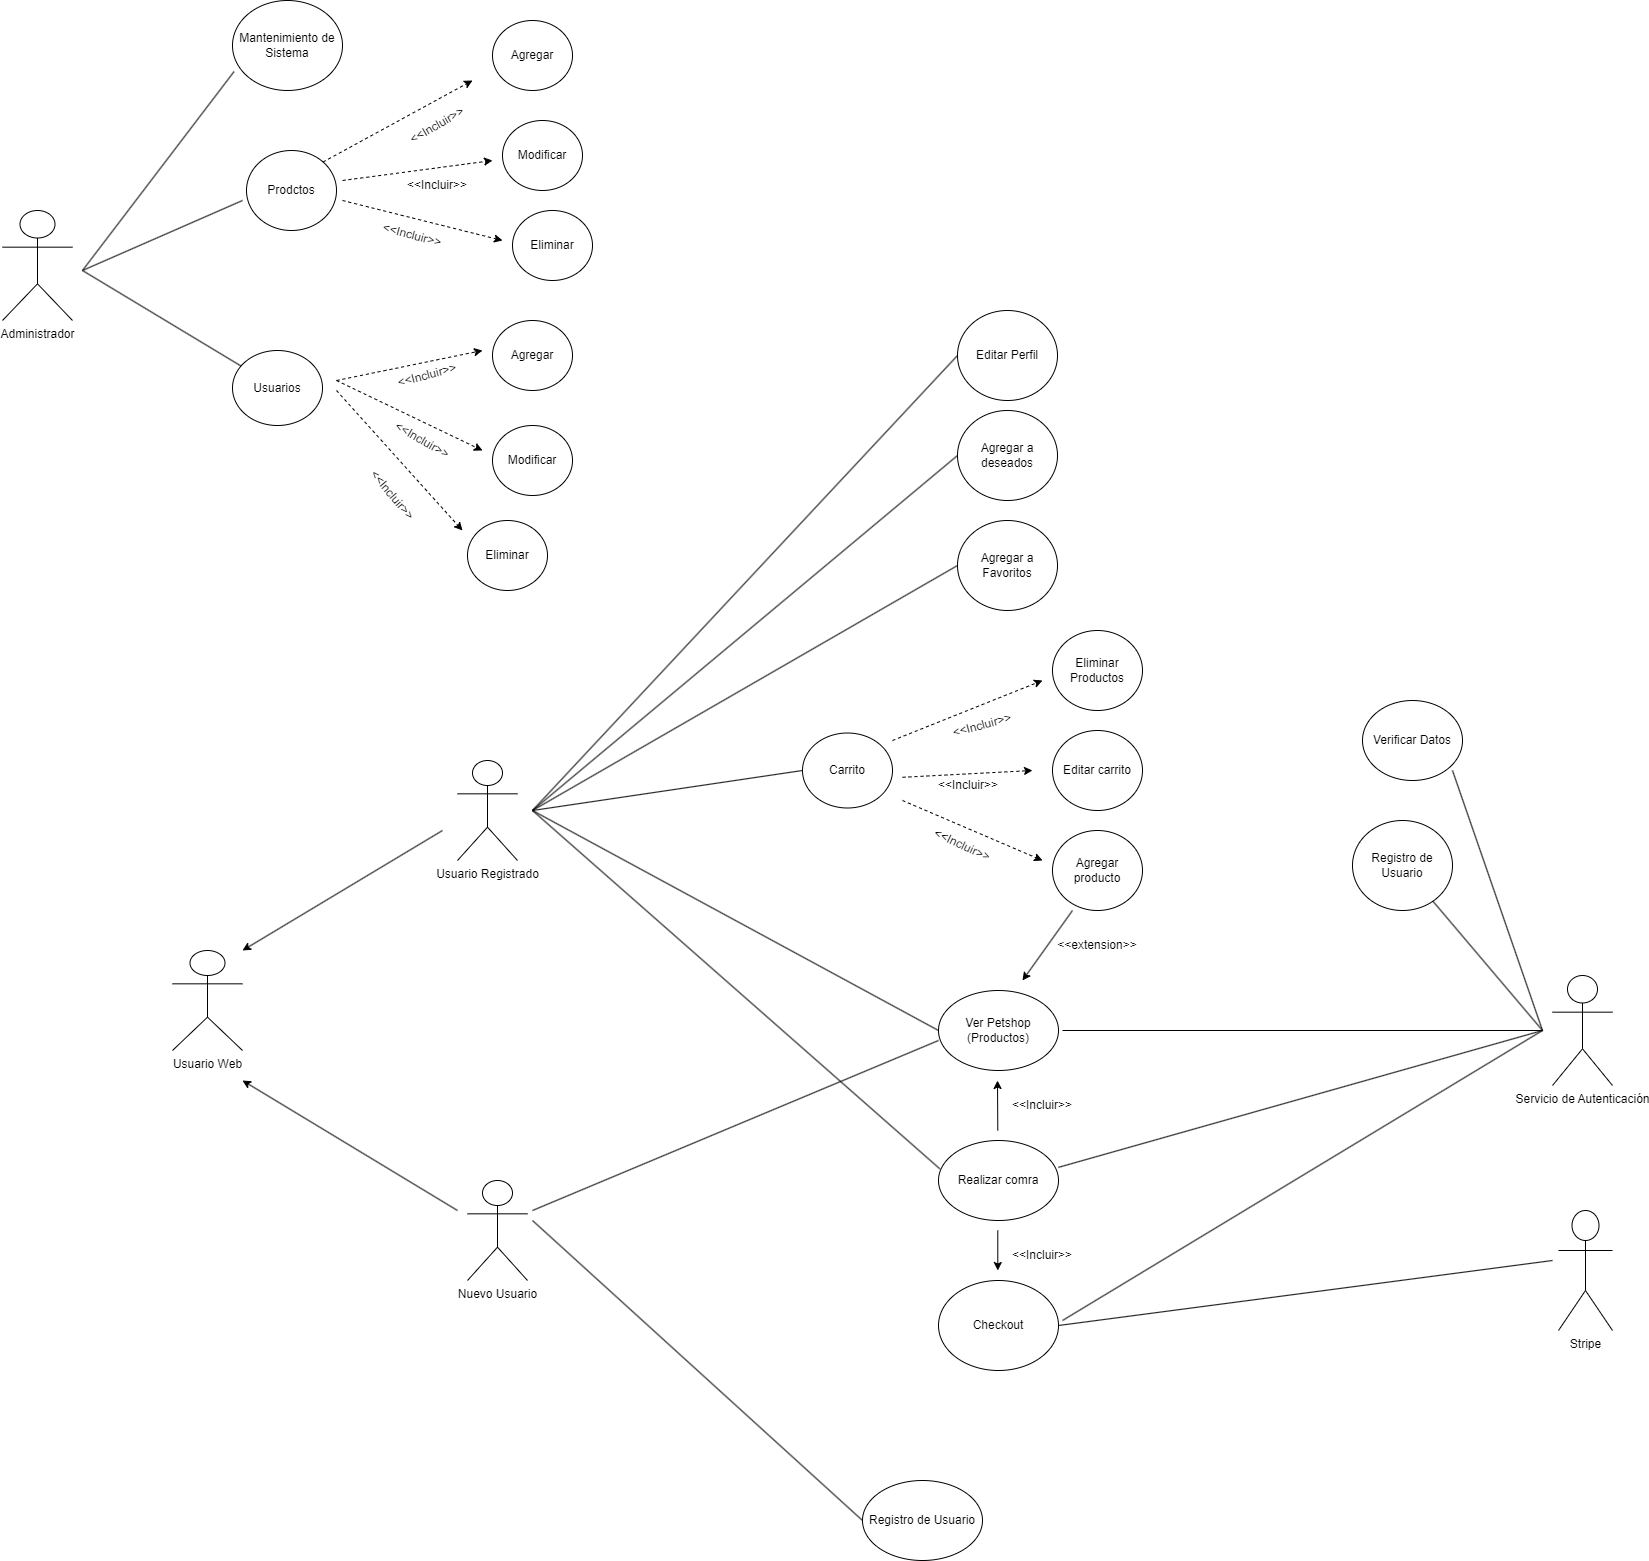

The diagram above was exported from draw.io. Its source (the exported page's mxGraphModel, read from the mxfile embedded in the PNG):
<mxGraphModel dx="1997" dy="1806" grid="1" gridSize="10" guides="1" tooltips="1" connect="1" arrows="1" fold="1" page="1" pageScale="1" pageWidth="827" pageHeight="1169" math="0" shadow="0">
  <root>
    <mxCell id="0" />
    <mxCell id="1" parent="0" />
    <mxCell id="S3bsl-xrJcRjDsTmrOzU-1" value="Administrador" style="shape=umlActor;verticalLabelPosition=bottom;verticalAlign=top;html=1;outlineConnect=0;" vertex="1" parent="1">
      <mxGeometry x="-413" y="-610" width="70" height="110" as="geometry" />
    </mxCell>
    <mxCell id="S3bsl-xrJcRjDsTmrOzU-2" value="Nuevo Usuario" style="shape=umlActor;verticalLabelPosition=bottom;verticalAlign=top;html=1;outlineConnect=0;" vertex="1" parent="1">
      <mxGeometry x="52" y="360" width="60" height="100" as="geometry" />
    </mxCell>
    <mxCell id="S3bsl-xrJcRjDsTmrOzU-6" value="Usuario Registrado" style="shape=umlActor;verticalLabelPosition=bottom;verticalAlign=top;html=1;outlineConnect=0;" vertex="1" parent="1">
      <mxGeometry x="42" y="-60" width="60" height="100" as="geometry" />
    </mxCell>
    <mxCell id="S3bsl-xrJcRjDsTmrOzU-8" value="Mantenimiento de Sistema" style="ellipse;whiteSpace=wrap;html=1;" vertex="1" parent="1">
      <mxGeometry x="-183" y="-820" width="110" height="90" as="geometry" />
    </mxCell>
    <mxCell id="S3bsl-xrJcRjDsTmrOzU-9" value="Prodctos" style="ellipse;whiteSpace=wrap;html=1;" vertex="1" parent="1">
      <mxGeometry x="-169" y="-670" width="90" height="80" as="geometry" />
    </mxCell>
    <mxCell id="S3bsl-xrJcRjDsTmrOzU-10" value="Agregar" style="ellipse;whiteSpace=wrap;html=1;" vertex="1" parent="1">
      <mxGeometry x="77" y="-800" width="80" height="70" as="geometry" />
    </mxCell>
    <mxCell id="S3bsl-xrJcRjDsTmrOzU-11" value="Modificar" style="ellipse;whiteSpace=wrap;html=1;" vertex="1" parent="1">
      <mxGeometry x="87" y="-700" width="80" height="70" as="geometry" />
    </mxCell>
    <mxCell id="S3bsl-xrJcRjDsTmrOzU-12" value="Eliminar" style="ellipse;whiteSpace=wrap;html=1;" vertex="1" parent="1">
      <mxGeometry x="97" y="-610" width="80" height="70" as="geometry" />
    </mxCell>
    <mxCell id="S3bsl-xrJcRjDsTmrOzU-16" value="" style="endArrow=classic;html=1;rounded=0;dashed=1;exitX=1;exitY=0;exitDx=0;exitDy=0;" edge="1" parent="1" source="S3bsl-xrJcRjDsTmrOzU-9">
      <mxGeometry width="50" height="50" relative="1" as="geometry">
        <mxPoint x="-63" y="-660" as="sourcePoint" />
        <mxPoint x="57" y="-740" as="targetPoint" />
      </mxGeometry>
    </mxCell>
    <mxCell id="S3bsl-xrJcRjDsTmrOzU-17" value="" style="endArrow=classic;html=1;rounded=0;dashed=1;" edge="1" parent="1">
      <mxGeometry width="50" height="50" relative="1" as="geometry">
        <mxPoint x="-73" y="-640" as="sourcePoint" />
        <mxPoint x="77" y="-660" as="targetPoint" />
      </mxGeometry>
    </mxCell>
    <mxCell id="S3bsl-xrJcRjDsTmrOzU-19" value="" style="endArrow=classic;html=1;rounded=0;dashed=1;" edge="1" parent="1">
      <mxGeometry width="50" height="50" relative="1" as="geometry">
        <mxPoint x="-73" y="-620" as="sourcePoint" />
        <mxPoint x="87" y="-580" as="targetPoint" />
      </mxGeometry>
    </mxCell>
    <mxCell id="S3bsl-xrJcRjDsTmrOzU-20" value="Usuarios" style="ellipse;whiteSpace=wrap;html=1;" vertex="1" parent="1">
      <mxGeometry x="-183" y="-470" width="90" height="75" as="geometry" />
    </mxCell>
    <mxCell id="S3bsl-xrJcRjDsTmrOzU-23" value="Agregar" style="ellipse;whiteSpace=wrap;html=1;" vertex="1" parent="1">
      <mxGeometry x="77" y="-500" width="80" height="70" as="geometry" />
    </mxCell>
    <mxCell id="S3bsl-xrJcRjDsTmrOzU-25" value="Modificar" style="ellipse;whiteSpace=wrap;html=1;" vertex="1" parent="1">
      <mxGeometry x="77" y="-395" width="80" height="70" as="geometry" />
    </mxCell>
    <mxCell id="S3bsl-xrJcRjDsTmrOzU-26" value="Eliminar" style="ellipse;whiteSpace=wrap;html=1;" vertex="1" parent="1">
      <mxGeometry x="52" y="-300" width="80" height="70" as="geometry" />
    </mxCell>
    <mxCell id="S3bsl-xrJcRjDsTmrOzU-27" value="" style="endArrow=classic;html=1;rounded=0;dashed=1;" edge="1" parent="1">
      <mxGeometry width="50" height="50" relative="1" as="geometry">
        <mxPoint x="-79" y="-440" as="sourcePoint" />
        <mxPoint x="67" y="-470" as="targetPoint" />
      </mxGeometry>
    </mxCell>
    <mxCell id="S3bsl-xrJcRjDsTmrOzU-28" value="" style="endArrow=classic;html=1;rounded=0;dashed=1;" edge="1" parent="1">
      <mxGeometry width="50" height="50" relative="1" as="geometry">
        <mxPoint x="-79" y="-440" as="sourcePoint" />
        <mxPoint x="67" y="-370" as="targetPoint" />
      </mxGeometry>
    </mxCell>
    <mxCell id="S3bsl-xrJcRjDsTmrOzU-29" value="" style="endArrow=classic;html=1;rounded=0;dashed=1;" edge="1" parent="1">
      <mxGeometry width="50" height="50" relative="1" as="geometry">
        <mxPoint x="-79" y="-430" as="sourcePoint" />
        <mxPoint x="47" y="-290" as="targetPoint" />
      </mxGeometry>
    </mxCell>
    <mxCell id="S3bsl-xrJcRjDsTmrOzU-31" value="Usuario Web" style="shape=umlActor;verticalLabelPosition=bottom;verticalAlign=top;html=1;outlineConnect=0;" vertex="1" parent="1">
      <mxGeometry x="-243" y="130" width="70" height="100" as="geometry" />
    </mxCell>
    <mxCell id="S3bsl-xrJcRjDsTmrOzU-35" value="" style="endArrow=classic;html=1;rounded=0;" edge="1" parent="1">
      <mxGeometry width="50" height="50" relative="1" as="geometry">
        <mxPoint x="27" y="10" as="sourcePoint" />
        <mxPoint x="-173" y="130" as="targetPoint" />
      </mxGeometry>
    </mxCell>
    <mxCell id="S3bsl-xrJcRjDsTmrOzU-36" value="" style="endArrow=classic;html=1;rounded=0;" edge="1" parent="1">
      <mxGeometry width="50" height="50" relative="1" as="geometry">
        <mxPoint x="42" y="390" as="sourcePoint" />
        <mxPoint x="-173" y="260" as="targetPoint" />
      </mxGeometry>
    </mxCell>
    <mxCell id="S3bsl-xrJcRjDsTmrOzU-37" value="Ver Petshop (Productos)" style="ellipse;whiteSpace=wrap;html=1;" vertex="1" parent="1">
      <mxGeometry x="523" y="170" width="120" height="80" as="geometry" />
    </mxCell>
    <mxCell id="S3bsl-xrJcRjDsTmrOzU-38" value="Editar Perfil" style="ellipse;whiteSpace=wrap;html=1;" vertex="1" parent="1">
      <mxGeometry x="542" y="-510" width="100" height="90" as="geometry" />
    </mxCell>
    <mxCell id="S3bsl-xrJcRjDsTmrOzU-39" value="Agregar a Favoritos" style="ellipse;whiteSpace=wrap;html=1;" vertex="1" parent="1">
      <mxGeometry x="542" y="-300" width="100" height="90" as="geometry" />
    </mxCell>
    <mxCell id="S3bsl-xrJcRjDsTmrOzU-40" value="Agregar a deseados" style="ellipse;whiteSpace=wrap;html=1;" vertex="1" parent="1">
      <mxGeometry x="542" y="-410" width="100" height="90" as="geometry" />
    </mxCell>
    <mxCell id="S3bsl-xrJcRjDsTmrOzU-41" value="Realizar comra" style="ellipse;whiteSpace=wrap;html=1;" vertex="1" parent="1">
      <mxGeometry x="523" y="320" width="120" height="80" as="geometry" />
    </mxCell>
    <mxCell id="S3bsl-xrJcRjDsTmrOzU-42" value="Checkout" style="ellipse;whiteSpace=wrap;html=1;" vertex="1" parent="1">
      <mxGeometry x="523" y="460" width="120" height="90" as="geometry" />
    </mxCell>
    <mxCell id="S3bsl-xrJcRjDsTmrOzU-43" value="Registro de Usuario" style="ellipse;whiteSpace=wrap;html=1;" vertex="1" parent="1">
      <mxGeometry x="447" y="660" width="120" height="80" as="geometry" />
    </mxCell>
    <mxCell id="S3bsl-xrJcRjDsTmrOzU-44" value="" style="endArrow=none;html=1;rounded=0;entryX=0;entryY=0.5;entryDx=0;entryDy=0;" edge="1" parent="1" target="S3bsl-xrJcRjDsTmrOzU-43">
      <mxGeometry width="50" height="50" relative="1" as="geometry">
        <mxPoint x="117" y="400" as="sourcePoint" />
        <mxPoint x="187" y="350" as="targetPoint" />
      </mxGeometry>
    </mxCell>
    <mxCell id="S3bsl-xrJcRjDsTmrOzU-45" value="" style="endArrow=none;html=1;rounded=0;entryX=0;entryY=0.625;entryDx=0;entryDy=0;entryPerimeter=0;" edge="1" parent="1" target="S3bsl-xrJcRjDsTmrOzU-37">
      <mxGeometry width="50" height="50" relative="1" as="geometry">
        <mxPoint x="117" y="390" as="sourcePoint" />
        <mxPoint x="167" y="340" as="targetPoint" />
      </mxGeometry>
    </mxCell>
    <mxCell id="S3bsl-xrJcRjDsTmrOzU-47" value="" style="endArrow=classic;html=1;rounded=0;" edge="1" parent="1">
      <mxGeometry width="50" height="50" relative="1" as="geometry">
        <mxPoint x="582.29" y="310" as="sourcePoint" />
        <mxPoint x="582" y="260" as="targetPoint" />
      </mxGeometry>
    </mxCell>
    <mxCell id="S3bsl-xrJcRjDsTmrOzU-48" value="" style="endArrow=classic;html=1;rounded=0;" edge="1" parent="1">
      <mxGeometry width="50" height="50" relative="1" as="geometry">
        <mxPoint x="582.29" y="410" as="sourcePoint" />
        <mxPoint x="582.29" y="450" as="targetPoint" />
      </mxGeometry>
    </mxCell>
    <mxCell id="S3bsl-xrJcRjDsTmrOzU-49" value="" style="endArrow=none;html=1;rounded=0;entryX=0;entryY=0.5;entryDx=0;entryDy=0;" edge="1" parent="1" target="S3bsl-xrJcRjDsTmrOzU-37">
      <mxGeometry width="50" height="50" relative="1" as="geometry">
        <mxPoint x="117" y="-10" as="sourcePoint" />
        <mxPoint x="167" y="-60" as="targetPoint" />
      </mxGeometry>
    </mxCell>
    <mxCell id="S3bsl-xrJcRjDsTmrOzU-50" value="" style="endArrow=none;html=1;rounded=0;exitX=0.011;exitY=0.354;exitDx=0;exitDy=0;exitPerimeter=0;" edge="1" parent="1" source="S3bsl-xrJcRjDsTmrOzU-41">
      <mxGeometry width="50" height="50" relative="1" as="geometry">
        <mxPoint x="517" y="350" as="sourcePoint" />
        <mxPoint x="117" y="-10" as="targetPoint" />
      </mxGeometry>
    </mxCell>
    <mxCell id="S3bsl-xrJcRjDsTmrOzU-51" value="Carrito" style="ellipse;whiteSpace=wrap;html=1;" vertex="1" parent="1">
      <mxGeometry x="387" y="-87.5" width="90" height="75" as="geometry" />
    </mxCell>
    <mxCell id="S3bsl-xrJcRjDsTmrOzU-52" value="Agregar producto" style="ellipse;whiteSpace=wrap;html=1;" vertex="1" parent="1">
      <mxGeometry x="637" y="10" width="90" height="80" as="geometry" />
    </mxCell>
    <mxCell id="S3bsl-xrJcRjDsTmrOzU-53" value="" style="endArrow=classic;html=1;rounded=0;exitX=0.222;exitY=1;exitDx=0;exitDy=0;exitPerimeter=0;" edge="1" parent="1" source="S3bsl-xrJcRjDsTmrOzU-52">
      <mxGeometry width="50" height="50" relative="1" as="geometry">
        <mxPoint x="586.29" y="100" as="sourcePoint" />
        <mxPoint x="607" y="160" as="targetPoint" />
      </mxGeometry>
    </mxCell>
    <mxCell id="S3bsl-xrJcRjDsTmrOzU-54" value="Editar carrito" style="ellipse;whiteSpace=wrap;html=1;" vertex="1" parent="1">
      <mxGeometry x="637" y="-90" width="90" height="80" as="geometry" />
    </mxCell>
    <mxCell id="S3bsl-xrJcRjDsTmrOzU-55" value="Eliminar Productos" style="ellipse;whiteSpace=wrap;html=1;" vertex="1" parent="1">
      <mxGeometry x="637" y="-190" width="90" height="80" as="geometry" />
    </mxCell>
    <mxCell id="S3bsl-xrJcRjDsTmrOzU-57" value="" style="endArrow=classic;html=1;rounded=0;dashed=1;" edge="1" parent="1">
      <mxGeometry width="50" height="50" relative="1" as="geometry">
        <mxPoint x="477" y="-80" as="sourcePoint" />
        <mxPoint x="627" y="-140" as="targetPoint" />
      </mxGeometry>
    </mxCell>
    <mxCell id="S3bsl-xrJcRjDsTmrOzU-58" value="" style="endArrow=classic;html=1;rounded=0;dashed=1;" edge="1" parent="1">
      <mxGeometry width="50" height="50" relative="1" as="geometry">
        <mxPoint x="487" y="-43.210000000000036" as="sourcePoint" />
        <mxPoint x="617" y="-50" as="targetPoint" />
      </mxGeometry>
    </mxCell>
    <mxCell id="S3bsl-xrJcRjDsTmrOzU-59" value="" style="endArrow=classic;html=1;rounded=0;dashed=1;" edge="1" parent="1">
      <mxGeometry width="50" height="50" relative="1" as="geometry">
        <mxPoint x="487" y="-20" as="sourcePoint" />
        <mxPoint x="627" y="40" as="targetPoint" />
      </mxGeometry>
    </mxCell>
    <mxCell id="S3bsl-xrJcRjDsTmrOzU-60" value="" style="endArrow=none;html=1;rounded=0;entryX=0;entryY=0.5;entryDx=0;entryDy=0;" edge="1" parent="1" target="S3bsl-xrJcRjDsTmrOzU-51">
      <mxGeometry width="50" height="50" relative="1" as="geometry">
        <mxPoint x="117" y="-10" as="sourcePoint" />
        <mxPoint x="377" y="-50" as="targetPoint" />
      </mxGeometry>
    </mxCell>
    <mxCell id="S3bsl-xrJcRjDsTmrOzU-62" value="" style="endArrow=none;html=1;rounded=0;entryX=0;entryY=0.5;entryDx=0;entryDy=0;" edge="1" parent="1" target="S3bsl-xrJcRjDsTmrOzU-38">
      <mxGeometry width="50" height="50" relative="1" as="geometry">
        <mxPoint x="117" y="-10" as="sourcePoint" />
        <mxPoint x="167" y="-60" as="targetPoint" />
      </mxGeometry>
    </mxCell>
    <mxCell id="S3bsl-xrJcRjDsTmrOzU-63" value="" style="endArrow=none;html=1;rounded=0;entryX=0;entryY=0.5;entryDx=0;entryDy=0;" edge="1" parent="1" target="S3bsl-xrJcRjDsTmrOzU-39">
      <mxGeometry width="50" height="50" relative="1" as="geometry">
        <mxPoint x="117" y="-10" as="sourcePoint" />
        <mxPoint x="177" y="-60" as="targetPoint" />
      </mxGeometry>
    </mxCell>
    <mxCell id="HBts6XEIPTK5dAgFTulg-2" value="" style="endArrow=none;html=1;rounded=0;entryX=0;entryY=0.5;entryDx=0;entryDy=0;" edge="1" parent="1" target="S3bsl-xrJcRjDsTmrOzU-40">
      <mxGeometry width="50" height="50" relative="1" as="geometry">
        <mxPoint x="117" y="-10" as="sourcePoint" />
        <mxPoint x="391" y="-60" as="targetPoint" />
      </mxGeometry>
    </mxCell>
    <mxCell id="S3bsl-xrJcRjDsTmrOzU-64" value="Servicio de Autenticación" style="shape=umlActor;verticalLabelPosition=bottom;verticalAlign=top;html=1;outlineConnect=0;" vertex="1" parent="1">
      <mxGeometry x="1137" y="155" width="60" height="110" as="geometry" />
    </mxCell>
    <mxCell id="S3bsl-xrJcRjDsTmrOzU-73" value="" style="endArrow=none;html=1;rounded=0;" edge="1" parent="1">
      <mxGeometry width="50" height="50" relative="1" as="geometry">
        <mxPoint x="647" y="210" as="sourcePoint" />
        <mxPoint x="1127" y="210" as="targetPoint" />
      </mxGeometry>
    </mxCell>
    <mxCell id="S3bsl-xrJcRjDsTmrOzU-74" value="Registro de Usuario" style="ellipse;whiteSpace=wrap;html=1;" vertex="1" parent="1">
      <mxGeometry x="937" width="100" height="90" as="geometry" />
    </mxCell>
    <mxCell id="S3bsl-xrJcRjDsTmrOzU-75" value="" style="endArrow=none;html=1;rounded=0;" edge="1" parent="1" source="S3bsl-xrJcRjDsTmrOzU-74">
      <mxGeometry width="50" height="50" relative="1" as="geometry">
        <mxPoint x="1037" y="60" as="sourcePoint" />
        <mxPoint x="1127" y="210" as="targetPoint" />
      </mxGeometry>
    </mxCell>
    <mxCell id="S3bsl-xrJcRjDsTmrOzU-77" value="" style="endArrow=none;html=1;rounded=0;exitX=0.999;exitY=0.336;exitDx=0;exitDy=0;exitPerimeter=0;" edge="1" parent="1" source="S3bsl-xrJcRjDsTmrOzU-41">
      <mxGeometry width="50" height="50" relative="1" as="geometry">
        <mxPoint x="1077" y="260" as="sourcePoint" />
        <mxPoint x="1127" y="210" as="targetPoint" />
      </mxGeometry>
    </mxCell>
    <mxCell id="S3bsl-xrJcRjDsTmrOzU-78" value="" style="endArrow=none;html=1;rounded=0;" edge="1" parent="1">
      <mxGeometry width="50" height="50" relative="1" as="geometry">
        <mxPoint x="647" y="500" as="sourcePoint" />
        <mxPoint x="1127" y="210" as="targetPoint" />
      </mxGeometry>
    </mxCell>
    <mxCell id="S3bsl-xrJcRjDsTmrOzU-79" value="Stripe" style="shape=umlActor;verticalLabelPosition=bottom;verticalAlign=top;html=1;outlineConnect=0;" vertex="1" parent="1">
      <mxGeometry x="1143" y="390" width="54" height="120" as="geometry" />
    </mxCell>
    <mxCell id="S3bsl-xrJcRjDsTmrOzU-80" value="" style="endArrow=none;html=1;rounded=0;entryX=1;entryY=0.5;entryDx=0;entryDy=0;" edge="1" parent="1" target="S3bsl-xrJcRjDsTmrOzU-42">
      <mxGeometry width="50" height="50" relative="1" as="geometry">
        <mxPoint x="1137" y="440" as="sourcePoint" />
        <mxPoint x="657" y="360" as="targetPoint" />
      </mxGeometry>
    </mxCell>
    <mxCell id="S3bsl-xrJcRjDsTmrOzU-83" value="&amp;lt;&amp;lt;Incluir&amp;gt;&amp;gt;" style="text;html=1;strokeColor=none;fillColor=none;align=center;verticalAlign=middle;whiteSpace=wrap;rounded=0;rotation=-15;" vertex="1" parent="1">
      <mxGeometry x="537" y="-110" width="60" height="30" as="geometry" />
    </mxCell>
    <mxCell id="S3bsl-xrJcRjDsTmrOzU-84" value="&amp;lt;&amp;lt;Incluir&amp;gt;&amp;gt;" style="text;html=1;strokeColor=none;fillColor=none;align=center;verticalAlign=middle;whiteSpace=wrap;rounded=0;" vertex="1" parent="1">
      <mxGeometry x="523" y="-50" width="60" height="30" as="geometry" />
    </mxCell>
    <mxCell id="S3bsl-xrJcRjDsTmrOzU-85" value="&amp;lt;&amp;lt;Incluir&amp;gt;&amp;gt;" style="text;html=1;strokeColor=none;fillColor=none;align=center;verticalAlign=middle;whiteSpace=wrap;rounded=0;rotation=25;" vertex="1" parent="1">
      <mxGeometry x="517" y="10" width="60" height="30" as="geometry" />
    </mxCell>
    <mxCell id="S3bsl-xrJcRjDsTmrOzU-86" value="&amp;lt;&amp;lt;extension&amp;gt;&amp;gt;" style="text;html=1;strokeColor=none;fillColor=none;align=center;verticalAlign=middle;whiteSpace=wrap;rounded=0;" vertex="1" parent="1">
      <mxGeometry x="652" y="110" width="60" height="30" as="geometry" />
    </mxCell>
    <mxCell id="S3bsl-xrJcRjDsTmrOzU-87" value="&amp;lt;&amp;lt;Incluir&amp;gt;&amp;gt;" style="text;html=1;strokeColor=none;fillColor=none;align=center;verticalAlign=middle;whiteSpace=wrap;rounded=0;" vertex="1" parent="1">
      <mxGeometry x="597" y="270" width="60" height="30" as="geometry" />
    </mxCell>
    <mxCell id="S3bsl-xrJcRjDsTmrOzU-88" value="&amp;lt;&amp;lt;Incluir&amp;gt;&amp;gt;" style="text;html=1;strokeColor=none;fillColor=none;align=center;verticalAlign=middle;whiteSpace=wrap;rounded=0;" vertex="1" parent="1">
      <mxGeometry x="597" y="420" width="60" height="30" as="geometry" />
    </mxCell>
    <mxCell id="S3bsl-xrJcRjDsTmrOzU-90" value="&amp;lt;&amp;lt;Incluir&amp;gt;&amp;gt;" style="text;html=1;strokeColor=none;fillColor=none;align=center;verticalAlign=middle;whiteSpace=wrap;rounded=0;rotation=-30;" vertex="1" parent="1">
      <mxGeometry x="-8" y="-710" width="60" height="30" as="geometry" />
    </mxCell>
    <mxCell id="S3bsl-xrJcRjDsTmrOzU-91" value="&amp;lt;&amp;lt;Incluir&amp;gt;&amp;gt;" style="text;html=1;strokeColor=none;fillColor=none;align=center;verticalAlign=middle;whiteSpace=wrap;rounded=0;rotation=0;" vertex="1" parent="1">
      <mxGeometry x="-8" y="-650" width="60" height="30" as="geometry" />
    </mxCell>
    <mxCell id="S3bsl-xrJcRjDsTmrOzU-92" value="&amp;lt;&amp;lt;Incluir&amp;gt;&amp;gt;" style="text;html=1;strokeColor=none;fillColor=none;align=center;verticalAlign=middle;whiteSpace=wrap;rounded=0;rotation=15;" vertex="1" parent="1">
      <mxGeometry x="-33" y="-600" width="60" height="30" as="geometry" />
    </mxCell>
    <mxCell id="S3bsl-xrJcRjDsTmrOzU-93" value="&amp;lt;&amp;lt;Incluir&amp;gt;&amp;gt;" style="text;html=1;strokeColor=none;fillColor=none;align=center;verticalAlign=middle;whiteSpace=wrap;rounded=0;rotation=-15;" vertex="1" parent="1">
      <mxGeometry x="-18" y="-460" width="60" height="30" as="geometry" />
    </mxCell>
    <mxCell id="S3bsl-xrJcRjDsTmrOzU-94" value="&amp;lt;&amp;lt;Incluir&amp;gt;&amp;gt;" style="text;html=1;strokeColor=none;fillColor=none;align=center;verticalAlign=middle;whiteSpace=wrap;rounded=0;rotation=30;" vertex="1" parent="1">
      <mxGeometry x="-23" y="-395" width="60" height="30" as="geometry" />
    </mxCell>
    <mxCell id="S3bsl-xrJcRjDsTmrOzU-95" value="&amp;lt;&amp;lt;Incluir&amp;gt;&amp;gt;" style="text;html=1;strokeColor=none;fillColor=none;align=center;verticalAlign=middle;whiteSpace=wrap;rounded=0;rotation=50;" vertex="1" parent="1">
      <mxGeometry x="-53" y="-340" width="60" height="30" as="geometry" />
    </mxCell>
    <mxCell id="S3bsl-xrJcRjDsTmrOzU-98" value="" style="endArrow=none;html=1;rounded=0;entryX=0.014;entryY=0.79;entryDx=0;entryDy=0;entryPerimeter=0;" edge="1" parent="1" target="S3bsl-xrJcRjDsTmrOzU-8">
      <mxGeometry width="50" height="50" relative="1" as="geometry">
        <mxPoint x="-333" y="-550" as="sourcePoint" />
        <mxPoint x="-283" y="-600" as="targetPoint" />
      </mxGeometry>
    </mxCell>
    <mxCell id="S3bsl-xrJcRjDsTmrOzU-100" value="" style="endArrow=none;html=1;rounded=0;" edge="1" parent="1">
      <mxGeometry width="50" height="50" relative="1" as="geometry">
        <mxPoint x="-333" y="-550" as="sourcePoint" />
        <mxPoint x="-173" y="-620" as="targetPoint" />
      </mxGeometry>
    </mxCell>
    <mxCell id="S3bsl-xrJcRjDsTmrOzU-101" value="" style="endArrow=none;html=1;rounded=0;" edge="1" parent="1" source="S3bsl-xrJcRjDsTmrOzU-20">
      <mxGeometry width="50" height="50" relative="1" as="geometry">
        <mxPoint x="-373" y="-500" as="sourcePoint" />
        <mxPoint x="-333" y="-550" as="targetPoint" />
      </mxGeometry>
    </mxCell>
    <mxCell id="S3bsl-xrJcRjDsTmrOzU-102" value="Verificar Datos" style="ellipse;whiteSpace=wrap;html=1;" vertex="1" parent="1">
      <mxGeometry x="947" y="-120" width="100" height="80" as="geometry" />
    </mxCell>
    <mxCell id="S3bsl-xrJcRjDsTmrOzU-103" value="" style="endArrow=none;html=1;rounded=0;" edge="1" parent="1">
      <mxGeometry width="50" height="50" relative="1" as="geometry">
        <mxPoint x="1127" y="210" as="sourcePoint" />
        <mxPoint x="1037" y="-50" as="targetPoint" />
      </mxGeometry>
    </mxCell>
  </root>
</mxGraphModel>